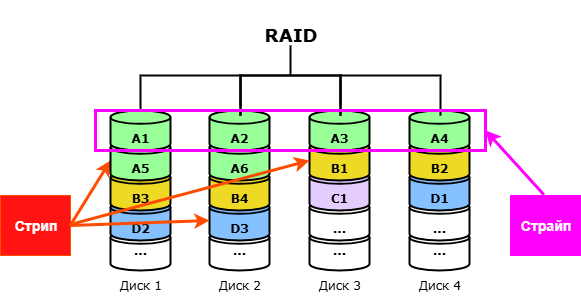

The diagram above was exported from draw.io. Its source (the exported page's mxGraphModel, read from the mxfile embedded in the PNG):
<mxGraphModel dx="984" dy="572" grid="1" gridSize="10" guides="1" tooltips="1" connect="1" arrows="1" fold="1" page="1" pageScale="1" pageWidth="1169" pageHeight="827" math="0" shadow="0">
  <root>
    <mxCell id="qFBESJyW6dqqtZkFekAf-0" />
    <mxCell id="qFBESJyW6dqqtZkFekAf-1" parent="qFBESJyW6dqqtZkFekAf-0" />
    <mxCell id="qFBESJyW6dqqtZkFekAf-9" value="" style="group" vertex="1" connectable="0" parent="qFBESJyW6dqqtZkFekAf-1">
      <mxGeometry x="449" y="160" width="70" height="190" as="geometry" />
    </mxCell>
    <mxCell id="qFBESJyW6dqqtZkFekAf-10" value="&lt;font face=&quot;Verdana&quot;&gt;&lt;b&gt;...&lt;/b&gt;&lt;/font&gt;" style="strokeWidth=2;html=1;shape=mxgraph.flowchart.database;whiteSpace=wrap;" vertex="1" parent="qFBESJyW6dqqtZkFekAf-9">
      <mxGeometry x="5" y="120" width="60" height="40" as="geometry" />
    </mxCell>
    <mxCell id="qFBESJyW6dqqtZkFekAf-11" value="&lt;div&gt;&lt;font face=&quot;Verdana&quot;&gt;&lt;b&gt;&lt;br&gt;&lt;/b&gt;&lt;/font&gt;&lt;/div&gt;&lt;font face=&quot;Verdana&quot;&gt;&lt;b&gt;D3&lt;/b&gt;&lt;/font&gt;" style="strokeWidth=2;html=1;shape=mxgraph.flowchart.database;whiteSpace=wrap;fillColor=#85C0FF;" vertex="1" parent="qFBESJyW6dqqtZkFekAf-9">
      <mxGeometry x="5" y="90" width="60" height="40" as="geometry" />
    </mxCell>
    <mxCell id="qFBESJyW6dqqtZkFekAf-12" value="&lt;div&gt;&lt;font face=&quot;Verdana&quot;&gt;&lt;b&gt;&lt;br&gt;&lt;/b&gt;&lt;/font&gt;&lt;/div&gt;&lt;font face=&quot;Verdana&quot;&gt;&lt;b&gt;B4&lt;/b&gt;&lt;/font&gt;" style="strokeWidth=2;html=1;shape=mxgraph.flowchart.database;whiteSpace=wrap;fillColor=#EED924;" vertex="1" parent="qFBESJyW6dqqtZkFekAf-9">
      <mxGeometry x="5" y="60" width="60" height="40" as="geometry" />
    </mxCell>
    <mxCell id="qFBESJyW6dqqtZkFekAf-13" value="&lt;div&gt;&lt;font face=&quot;Verdana&quot;&gt;&lt;b&gt;&lt;br&gt;&lt;/b&gt;&lt;/font&gt;&lt;/div&gt;&lt;font face=&quot;Verdana&quot;&gt;&lt;b&gt;A6&lt;/b&gt;&lt;/font&gt;" style="strokeWidth=2;html=1;shape=mxgraph.flowchart.database;whiteSpace=wrap;fillColor=#99FF99;" vertex="1" parent="qFBESJyW6dqqtZkFekAf-9">
      <mxGeometry x="5" y="30" width="60" height="40" as="geometry" />
    </mxCell>
    <mxCell id="qFBESJyW6dqqtZkFekAf-14" value="&lt;div&gt;&lt;b style=&quot;&quot;&gt;&lt;font face=&quot;Verdana&quot;&gt;&lt;br&gt;&lt;/font&gt;&lt;/b&gt;&lt;/div&gt;&lt;b style=&quot;&quot;&gt;&lt;font face=&quot;Verdana&quot;&gt;A2&lt;/font&gt;&lt;/b&gt;" style="strokeWidth=2;html=1;shape=mxgraph.flowchart.database;whiteSpace=wrap;fillColor=#99FF99;" vertex="1" parent="qFBESJyW6dqqtZkFekAf-9">
      <mxGeometry x="5" width="60" height="40" as="geometry" />
    </mxCell>
    <mxCell id="qFBESJyW6dqqtZkFekAf-15" value="&lt;div&gt;&lt;span style=&quot;background-color: transparent; color: light-dark(rgb(0, 0, 0), rgb(255, 255, 255));&quot;&gt;&lt;font face=&quot;Verdana&quot;&gt;Диск 2&lt;/font&gt;&lt;/span&gt;&lt;/div&gt;" style="text;html=1;align=center;verticalAlign=middle;resizable=0;points=[];autosize=1;strokeColor=none;fillColor=none;" vertex="1" parent="qFBESJyW6dqqtZkFekAf-9">
      <mxGeometry y="160" width="70" height="30" as="geometry" />
    </mxCell>
    <mxCell id="qFBESJyW6dqqtZkFekAf-16" value="" style="group" vertex="1" connectable="0" parent="qFBESJyW6dqqtZkFekAf-1">
      <mxGeometry x="549" y="160" width="70" height="190" as="geometry" />
    </mxCell>
    <mxCell id="qFBESJyW6dqqtZkFekAf-17" value="&lt;font face=&quot;Verdana&quot;&gt;&lt;b&gt;...&lt;/b&gt;&lt;/font&gt;" style="strokeWidth=2;html=1;shape=mxgraph.flowchart.database;whiteSpace=wrap;" vertex="1" parent="qFBESJyW6dqqtZkFekAf-16">
      <mxGeometry x="5" y="120" width="60" height="40" as="geometry" />
    </mxCell>
    <mxCell id="qFBESJyW6dqqtZkFekAf-18" value="&lt;div&gt;&lt;font face=&quot;Verdana&quot;&gt;&lt;b&gt;&lt;br&gt;&lt;/b&gt;&lt;/font&gt;&lt;/div&gt;&lt;font face=&quot;Verdana&quot;&gt;&lt;b&gt;...&lt;/b&gt;&lt;/font&gt;" style="strokeWidth=2;html=1;shape=mxgraph.flowchart.database;whiteSpace=wrap;" vertex="1" parent="qFBESJyW6dqqtZkFekAf-16">
      <mxGeometry x="5" y="90" width="60" height="40" as="geometry" />
    </mxCell>
    <mxCell id="qFBESJyW6dqqtZkFekAf-19" value="&lt;div&gt;&lt;font face=&quot;Verdana&quot;&gt;&lt;b&gt;&lt;br&gt;&lt;/b&gt;&lt;/font&gt;&lt;/div&gt;&lt;font face=&quot;Verdana&quot;&gt;&lt;b&gt;C1&lt;/b&gt;&lt;/font&gt;" style="strokeWidth=2;html=1;shape=mxgraph.flowchart.database;whiteSpace=wrap;fillColor=#E5CCFF;" vertex="1" parent="qFBESJyW6dqqtZkFekAf-16">
      <mxGeometry x="5" y="60" width="60" height="40" as="geometry" />
    </mxCell>
    <mxCell id="qFBESJyW6dqqtZkFekAf-20" value="&lt;div&gt;&lt;font face=&quot;Verdana&quot;&gt;&lt;b&gt;&lt;br&gt;&lt;/b&gt;&lt;/font&gt;&lt;/div&gt;&lt;font face=&quot;Verdana&quot;&gt;&lt;b&gt;B1&lt;/b&gt;&lt;/font&gt;" style="strokeWidth=2;html=1;shape=mxgraph.flowchart.database;whiteSpace=wrap;fillColor=light-dark(#EED924,#EED924);" vertex="1" parent="qFBESJyW6dqqtZkFekAf-16">
      <mxGeometry x="5" y="30" width="60" height="40" as="geometry" />
    </mxCell>
    <mxCell id="qFBESJyW6dqqtZkFekAf-21" value="&lt;div&gt;&lt;b style=&quot;&quot;&gt;&lt;font face=&quot;Verdana&quot;&gt;&lt;br&gt;&lt;/font&gt;&lt;/b&gt;&lt;/div&gt;&lt;b style=&quot;&quot;&gt;&lt;font face=&quot;Verdana&quot;&gt;A3&lt;/font&gt;&lt;/b&gt;" style="strokeWidth=2;html=1;shape=mxgraph.flowchart.database;whiteSpace=wrap;fillColor=#99FF99;" vertex="1" parent="qFBESJyW6dqqtZkFekAf-16">
      <mxGeometry x="5" width="60" height="40" as="geometry" />
    </mxCell>
    <mxCell id="qFBESJyW6dqqtZkFekAf-22" value="&lt;div&gt;&lt;span style=&quot;background-color: transparent; color: light-dark(rgb(0, 0, 0), rgb(255, 255, 255));&quot;&gt;&lt;font face=&quot;Verdana&quot;&gt;Диск 3&lt;/font&gt;&lt;/span&gt;&lt;/div&gt;" style="text;html=1;align=center;verticalAlign=middle;resizable=0;points=[];autosize=1;strokeColor=none;fillColor=none;" vertex="1" parent="qFBESJyW6dqqtZkFekAf-16">
      <mxGeometry y="160" width="70" height="30" as="geometry" />
    </mxCell>
    <mxCell id="qFBESJyW6dqqtZkFekAf-23" value="" style="group" vertex="1" connectable="0" parent="qFBESJyW6dqqtZkFekAf-1">
      <mxGeometry x="649" y="160" width="70" height="190" as="geometry" />
    </mxCell>
    <mxCell id="qFBESJyW6dqqtZkFekAf-24" value="&lt;font face=&quot;Verdana&quot;&gt;&lt;b&gt;...&lt;/b&gt;&lt;/font&gt;" style="strokeWidth=2;html=1;shape=mxgraph.flowchart.database;whiteSpace=wrap;" vertex="1" parent="qFBESJyW6dqqtZkFekAf-23">
      <mxGeometry x="5" y="120" width="60" height="40" as="geometry" />
    </mxCell>
    <mxCell id="qFBESJyW6dqqtZkFekAf-25" value="&lt;div&gt;&lt;font face=&quot;Verdana&quot;&gt;&lt;b&gt;&lt;br&gt;&lt;/b&gt;&lt;/font&gt;&lt;/div&gt;&lt;font face=&quot;Verdana&quot;&gt;&lt;b&gt;...&lt;/b&gt;&lt;/font&gt;" style="strokeWidth=2;html=1;shape=mxgraph.flowchart.database;whiteSpace=wrap;" vertex="1" parent="qFBESJyW6dqqtZkFekAf-23">
      <mxGeometry x="5" y="90" width="60" height="40" as="geometry" />
    </mxCell>
    <mxCell id="qFBESJyW6dqqtZkFekAf-26" value="&lt;div&gt;&lt;font face=&quot;Verdana&quot;&gt;&lt;b&gt;&lt;br&gt;&lt;/b&gt;&lt;/font&gt;&lt;/div&gt;&lt;font face=&quot;Verdana&quot;&gt;&lt;b&gt;D1&lt;/b&gt;&lt;/font&gt;" style="strokeWidth=2;html=1;shape=mxgraph.flowchart.database;whiteSpace=wrap;fillColor=light-dark(#85C0FF,#85C0FF);" vertex="1" parent="qFBESJyW6dqqtZkFekAf-23">
      <mxGeometry x="5" y="60" width="60" height="40" as="geometry" />
    </mxCell>
    <mxCell id="qFBESJyW6dqqtZkFekAf-27" value="&lt;div&gt;&lt;font face=&quot;Verdana&quot;&gt;&lt;b&gt;&lt;br&gt;&lt;/b&gt;&lt;/font&gt;&lt;/div&gt;&lt;font face=&quot;Verdana&quot;&gt;&lt;b&gt;B2&lt;/b&gt;&lt;/font&gt;" style="strokeWidth=2;html=1;shape=mxgraph.flowchart.database;whiteSpace=wrap;fillColor=#EED924;" vertex="1" parent="qFBESJyW6dqqtZkFekAf-23">
      <mxGeometry x="5" y="30" width="60" height="40" as="geometry" />
    </mxCell>
    <mxCell id="qFBESJyW6dqqtZkFekAf-28" value="&lt;div&gt;&lt;b style=&quot;&quot;&gt;&lt;font face=&quot;Verdana&quot;&gt;&lt;br&gt;&lt;/font&gt;&lt;/b&gt;&lt;/div&gt;&lt;b style=&quot;&quot;&gt;&lt;font face=&quot;Verdana&quot;&gt;A4&lt;/font&gt;&lt;/b&gt;" style="strokeWidth=2;html=1;shape=mxgraph.flowchart.database;whiteSpace=wrap;fillColor=#99FF99;" vertex="1" parent="qFBESJyW6dqqtZkFekAf-23">
      <mxGeometry x="5" width="60" height="40" as="geometry" />
    </mxCell>
    <mxCell id="qFBESJyW6dqqtZkFekAf-29" value="&lt;div&gt;&lt;span style=&quot;background-color: transparent; color: light-dark(rgb(0, 0, 0), rgb(255, 255, 255));&quot;&gt;&lt;font face=&quot;Verdana&quot;&gt;Диск 4&lt;/font&gt;&lt;/span&gt;&lt;/div&gt;" style="text;html=1;align=center;verticalAlign=middle;resizable=0;points=[];autosize=1;strokeColor=none;fillColor=none;" vertex="1" parent="qFBESJyW6dqqtZkFekAf-23">
      <mxGeometry y="160" width="70" height="30" as="geometry" />
    </mxCell>
    <mxCell id="qFBESJyW6dqqtZkFekAf-30" value="" style="strokeWidth=2;html=1;shape=mxgraph.flowchart.annotation_1;align=left;pointerEvents=1;rotation=90;" vertex="1" parent="qFBESJyW6dqqtZkFekAf-1">
      <mxGeometry x="415" y="95" width="40" height="100" as="geometry" />
    </mxCell>
    <mxCell id="qFBESJyW6dqqtZkFekAf-31" value="" style="strokeWidth=2;html=1;shape=mxgraph.flowchart.annotation_1;align=left;pointerEvents=1;rotation=90;" vertex="1" parent="qFBESJyW6dqqtZkFekAf-1">
      <mxGeometry x="515" y="95" width="40" height="100" as="geometry" />
    </mxCell>
    <mxCell id="qFBESJyW6dqqtZkFekAf-32" value="" style="strokeWidth=2;html=1;shape=mxgraph.flowchart.annotation_1;align=left;pointerEvents=1;rotation=90;" vertex="1" parent="qFBESJyW6dqqtZkFekAf-1">
      <mxGeometry x="615" y="95" width="40" height="100" as="geometry" />
    </mxCell>
    <mxCell id="qFBESJyW6dqqtZkFekAf-33" value="" style="strokeWidth=2;html=1;shape=mxgraph.flowchart.annotation_2;align=left;labelPosition=right;pointerEvents=1;rotation=90;" vertex="1" parent="qFBESJyW6dqqtZkFekAf-1">
      <mxGeometry x="505" y="75" width="60" height="100" as="geometry" />
    </mxCell>
    <mxCell id="qFBESJyW6dqqtZkFekAf-34" value="&lt;h2&gt;&lt;font face=&quot;Verdana&quot;&gt;RAID&lt;/font&gt;&lt;/h2&gt;" style="text;html=1;align=center;verticalAlign=middle;resizable=0;points=[];autosize=1;strokeColor=none;fillColor=none;" vertex="1" parent="qFBESJyW6dqqtZkFekAf-1">
      <mxGeometry x="495" y="50" width="80" height="70" as="geometry" />
    </mxCell>
    <mxCell id="XSIQgE8udEVewaXsFWww-0" value="&lt;h3&gt;&lt;font style=&quot;color: rgb(255, 255, 255);&quot;&gt;Стрип&lt;/font&gt;&lt;/h3&gt;" style="text;html=1;align=center;verticalAlign=middle;resizable=0;points=[];autosize=1;strokeColor=#FF4C00;fillColor=#FF1313;" vertex="1" parent="qFBESJyW6dqqtZkFekAf-1">
      <mxGeometry x="245" y="245" width="70" height="60" as="geometry" />
    </mxCell>
    <mxCell id="XSIQgE8udEVewaXsFWww-1" value="" style="endArrow=classic;html=1;rounded=0;entryX=0;entryY=0.5;entryDx=0;entryDy=0;entryPerimeter=0;fillColor=#ffe6cc;strokeColor=#FF4C00;exitX=0.997;exitY=0.497;exitDx=0;exitDy=0;exitPerimeter=0;strokeWidth=3;" edge="1" parent="qFBESJyW6dqqtZkFekAf-1" source="XSIQgE8udEVewaXsFWww-0" target="qFBESJyW6dqqtZkFekAf-6">
      <mxGeometry width="50" height="50" relative="1" as="geometry">
        <mxPoint x="250" y="180" as="sourcePoint" />
        <mxPoint x="570" y="170" as="targetPoint" />
      </mxGeometry>
    </mxCell>
    <mxCell id="qFBESJyW6dqqtZkFekAf-3" value="&lt;font face=&quot;Verdana&quot;&gt;&lt;b&gt;...&lt;/b&gt;&lt;/font&gt;" style="strokeWidth=2;html=1;shape=mxgraph.flowchart.database;whiteSpace=wrap;" vertex="1" parent="qFBESJyW6dqqtZkFekAf-1">
      <mxGeometry x="355" y="280" width="60" height="40" as="geometry" />
    </mxCell>
    <mxCell id="qFBESJyW6dqqtZkFekAf-4" value="&lt;div&gt;&lt;font face=&quot;Verdana&quot;&gt;&lt;b&gt;&lt;br&gt;&lt;/b&gt;&lt;/font&gt;&lt;/div&gt;&lt;font face=&quot;Verdana&quot;&gt;&lt;b&gt;D2&lt;/b&gt;&lt;/font&gt;" style="strokeWidth=2;html=1;shape=mxgraph.flowchart.database;whiteSpace=wrap;fillColor=#85C0FF;" vertex="1" parent="qFBESJyW6dqqtZkFekAf-1">
      <mxGeometry x="355" y="250" width="60" height="40" as="geometry" />
    </mxCell>
    <mxCell id="qFBESJyW6dqqtZkFekAf-5" value="&lt;div&gt;&lt;font face=&quot;Verdana&quot;&gt;&lt;b&gt;&lt;br&gt;&lt;/b&gt;&lt;/font&gt;&lt;/div&gt;&lt;font face=&quot;Verdana&quot;&gt;&lt;b&gt;B3&lt;/b&gt;&lt;/font&gt;" style="strokeWidth=2;html=1;shape=mxgraph.flowchart.database;whiteSpace=wrap;fillColor=#EED924;" vertex="1" parent="qFBESJyW6dqqtZkFekAf-1">
      <mxGeometry x="355" y="220" width="60" height="40" as="geometry" />
    </mxCell>
    <mxCell id="qFBESJyW6dqqtZkFekAf-6" value="&lt;div&gt;&lt;font face=&quot;Verdana&quot;&gt;&lt;b&gt;&lt;br&gt;&lt;/b&gt;&lt;/font&gt;&lt;/div&gt;&lt;font face=&quot;Verdana&quot;&gt;&lt;b&gt;A5&lt;/b&gt;&lt;/font&gt;" style="strokeWidth=2;html=1;shape=mxgraph.flowchart.database;whiteSpace=wrap;fillColor=#99FF99;" vertex="1" parent="qFBESJyW6dqqtZkFekAf-1">
      <mxGeometry x="355" y="190" width="60" height="40" as="geometry" />
    </mxCell>
    <mxCell id="qFBESJyW6dqqtZkFekAf-7" value="&lt;div&gt;&lt;b style=&quot;&quot;&gt;&lt;font face=&quot;Verdana&quot;&gt;&lt;br&gt;&lt;/font&gt;&lt;/b&gt;&lt;/div&gt;&lt;b style=&quot;&quot;&gt;&lt;font face=&quot;Verdana&quot;&gt;A1&lt;/font&gt;&lt;/b&gt;" style="strokeWidth=2;html=1;shape=mxgraph.flowchart.database;whiteSpace=wrap;fillColor=#99FF99;" vertex="1" parent="qFBESJyW6dqqtZkFekAf-1">
      <mxGeometry x="355" y="160" width="60" height="40" as="geometry" />
    </mxCell>
    <mxCell id="qFBESJyW6dqqtZkFekAf-8" value="&lt;div&gt;&lt;span style=&quot;background-color: transparent; color: light-dark(rgb(0, 0, 0), rgb(255, 255, 255));&quot;&gt;&lt;font face=&quot;Verdana&quot;&gt;Диск 1&lt;/font&gt;&lt;/span&gt;&lt;/div&gt;" style="text;html=1;align=center;verticalAlign=middle;resizable=0;points=[];autosize=1;strokeColor=none;fillColor=none;" vertex="1" parent="qFBESJyW6dqqtZkFekAf-1">
      <mxGeometry x="350" y="320" width="70" height="30" as="geometry" />
    </mxCell>
    <mxCell id="XSIQgE8udEVewaXsFWww-5" value="" style="rounded=0;whiteSpace=wrap;html=1;fillColor=none;strokeColor=#FF00FF;strokeWidth=3;" vertex="1" parent="qFBESJyW6dqqtZkFekAf-1">
      <mxGeometry x="340" y="160" width="390" height="40" as="geometry" />
    </mxCell>
    <mxCell id="XSIQgE8udEVewaXsFWww-2" value="" style="endArrow=classic;html=1;rounded=0;entryX=0;entryY=0.5;entryDx=0;entryDy=0;entryPerimeter=0;fillColor=#ffe6cc;strokeColor=#FF4C00;exitX=1.005;exitY=0.481;exitDx=0;exitDy=0;exitPerimeter=0;strokeWidth=3;" edge="1" parent="qFBESJyW6dqqtZkFekAf-1" source="XSIQgE8udEVewaXsFWww-0" target="qFBESJyW6dqqtZkFekAf-20">
      <mxGeometry width="50" height="50" relative="1" as="geometry">
        <mxPoint x="270" y="190" as="sourcePoint" />
        <mxPoint x="365" y="220" as="targetPoint" />
      </mxGeometry>
    </mxCell>
    <mxCell id="XSIQgE8udEVewaXsFWww-3" value="" style="endArrow=classic;html=1;rounded=0;entryX=0;entryY=0.5;entryDx=0;entryDy=0;entryPerimeter=0;fillColor=#ffe6cc;strokeColor=#FF4C00;exitX=1;exitY=0.5;exitDx=0;exitDy=0;exitPerimeter=0;strokeWidth=3;" edge="1" parent="qFBESJyW6dqqtZkFekAf-1" source="XSIQgE8udEVewaXsFWww-0" target="qFBESJyW6dqqtZkFekAf-11">
      <mxGeometry width="50" height="50" relative="1" as="geometry">
        <mxPoint x="270" y="190" as="sourcePoint" />
        <mxPoint x="365" y="220" as="targetPoint" />
      </mxGeometry>
    </mxCell>
    <mxCell id="XSIQgE8udEVewaXsFWww-6" value="&lt;h3&gt;&lt;font style=&quot;color: rgb(255, 255, 255);&quot;&gt;Страйп&lt;/font&gt;&lt;/h3&gt;" style="text;html=1;align=center;verticalAlign=middle;resizable=0;points=[];autosize=1;strokeColor=light-dark(#FF00FF,#FF7433);fillColor=light-dark(#FF00FF,#FF8787);" vertex="1" parent="qFBESJyW6dqqtZkFekAf-1">
      <mxGeometry x="755" y="245" width="70" height="60" as="geometry" />
    </mxCell>
    <mxCell id="XSIQgE8udEVewaXsFWww-7" value="" style="endArrow=classic;html=1;rounded=0;entryX=1;entryY=0.5;entryDx=0;entryDy=0;fillColor=#ffe6cc;strokeColor=#FF00FF;exitX=0.477;exitY=-0.013;exitDx=0;exitDy=0;exitPerimeter=0;strokeWidth=3;" edge="1" parent="qFBESJyW6dqqtZkFekAf-1" source="XSIQgE8udEVewaXsFWww-6" target="XSIQgE8udEVewaXsFWww-5">
      <mxGeometry width="50" height="50" relative="1" as="geometry">
        <mxPoint x="325" y="284" as="sourcePoint" />
        <mxPoint x="564" y="220" as="targetPoint" />
      </mxGeometry>
    </mxCell>
  </root>
</mxGraphModel>